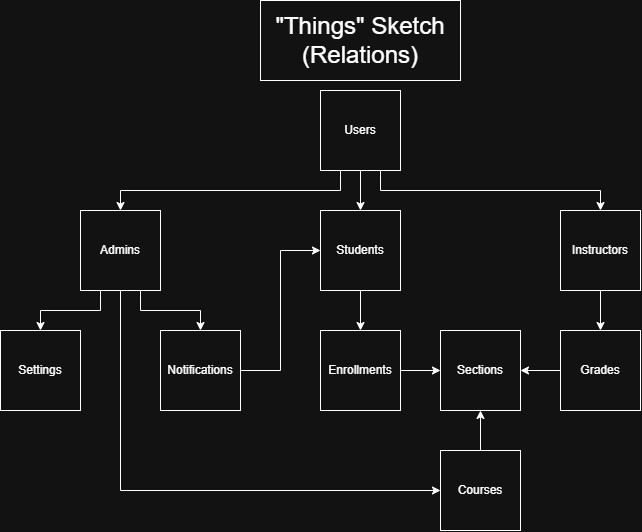

The diagram above was exported from draw.io. Its source (the exported page's mxGraphModel, read from the mxfile embedded in the PNG):
<mxGraphModel dx="1051" dy="663" grid="1" gridSize="10" guides="1" tooltips="1" connect="1" arrows="1" fold="1" page="1" pageScale="1" pageWidth="827" pageHeight="1169" math="0" shadow="0">
  <root>
    <mxCell id="0" />
    <mxCell id="1" parent="0" />
    <mxCell id="D95bUBFCohOpl_4f2KnD-1" parent="1" style="whiteSpace=wrap;html=1;aspect=fixed;" value="Settings" vertex="1">
      <mxGeometry height="80" width="80" x="60" y="370" as="geometry" />
    </mxCell>
    <mxCell id="D95bUBFCohOpl_4f2KnD-62" edge="1" parent="1" source="D95bUBFCohOpl_4f2KnD-2" style="edgeStyle=orthogonalEdgeStyle;rounded=0;orthogonalLoop=1;jettySize=auto;html=1;exitX=0.25;exitY=1;exitDx=0;exitDy=0;entryX=0.5;entryY=0;entryDx=0;entryDy=0;" target="D95bUBFCohOpl_4f2KnD-4">
      <mxGeometry relative="1" as="geometry" />
    </mxCell>
    <mxCell id="D95bUBFCohOpl_4f2KnD-63" edge="1" parent="1" source="D95bUBFCohOpl_4f2KnD-2" style="edgeStyle=orthogonalEdgeStyle;rounded=0;orthogonalLoop=1;jettySize=auto;html=1;exitX=0.5;exitY=1;exitDx=0;exitDy=0;entryX=0.5;entryY=0;entryDx=0;entryDy=0;" target="D95bUBFCohOpl_4f2KnD-3">
      <mxGeometry relative="1" as="geometry" />
    </mxCell>
    <mxCell id="D95bUBFCohOpl_4f2KnD-64" edge="1" parent="1" source="D95bUBFCohOpl_4f2KnD-2" style="edgeStyle=orthogonalEdgeStyle;rounded=0;orthogonalLoop=1;jettySize=auto;html=1;exitX=0.75;exitY=1;exitDx=0;exitDy=0;entryX=0.5;entryY=0;entryDx=0;entryDy=0;" target="D95bUBFCohOpl_4f2KnD-6">
      <mxGeometry relative="1" as="geometry" />
    </mxCell>
    <mxCell id="D95bUBFCohOpl_4f2KnD-2" parent="1" style="whiteSpace=wrap;html=1;aspect=fixed;" value="Users" vertex="1">
      <mxGeometry height="80" width="80" x="380" y="130" as="geometry" />
    </mxCell>
    <mxCell id="D95bUBFCohOpl_4f2KnD-65" edge="1" parent="1" source="D95bUBFCohOpl_4f2KnD-3" style="edgeStyle=orthogonalEdgeStyle;rounded=0;orthogonalLoop=1;jettySize=auto;html=1;exitX=0.5;exitY=1;exitDx=0;exitDy=0;entryX=0.5;entryY=0;entryDx=0;entryDy=0;" target="D95bUBFCohOpl_4f2KnD-22">
      <mxGeometry relative="1" as="geometry" />
    </mxCell>
    <mxCell id="D95bUBFCohOpl_4f2KnD-3" parent="1" style="whiteSpace=wrap;html=1;aspect=fixed;" value="Students" vertex="1">
      <mxGeometry height="80" width="80" x="380" y="250" as="geometry" />
    </mxCell>
    <mxCell id="D95bUBFCohOpl_4f2KnD-71" edge="1" parent="1" source="D95bUBFCohOpl_4f2KnD-4" style="edgeStyle=orthogonalEdgeStyle;rounded=0;orthogonalLoop=1;jettySize=auto;html=1;exitX=0.25;exitY=1;exitDx=0;exitDy=0;entryX=0.5;entryY=0;entryDx=0;entryDy=0;" target="D95bUBFCohOpl_4f2KnD-1">
      <mxGeometry relative="1" as="geometry" />
    </mxCell>
    <mxCell id="D95bUBFCohOpl_4f2KnD-72" edge="1" parent="1" source="D95bUBFCohOpl_4f2KnD-4" style="edgeStyle=orthogonalEdgeStyle;rounded=0;orthogonalLoop=1;jettySize=auto;html=1;exitX=0.75;exitY=1;exitDx=0;exitDy=0;entryX=0.5;entryY=0;entryDx=0;entryDy=0;" target="D95bUBFCohOpl_4f2KnD-7">
      <mxGeometry relative="1" as="geometry" />
    </mxCell>
    <mxCell id="D95bUBFCohOpl_4f2KnD-75" edge="1" parent="1" source="D95bUBFCohOpl_4f2KnD-4" style="edgeStyle=orthogonalEdgeStyle;rounded=0;orthogonalLoop=1;jettySize=auto;html=1;exitX=0.5;exitY=1;exitDx=0;exitDy=0;entryX=0;entryY=0.5;entryDx=0;entryDy=0;" target="D95bUBFCohOpl_4f2KnD-8">
      <mxGeometry relative="1" as="geometry" />
    </mxCell>
    <mxCell id="D95bUBFCohOpl_4f2KnD-4" parent="1" style="whiteSpace=wrap;html=1;aspect=fixed;" value="Admins" vertex="1">
      <mxGeometry height="80" width="80" x="140" y="250" as="geometry" />
    </mxCell>
    <mxCell id="D95bUBFCohOpl_4f2KnD-66" edge="1" parent="1" source="D95bUBFCohOpl_4f2KnD-6" style="edgeStyle=orthogonalEdgeStyle;rounded=0;orthogonalLoop=1;jettySize=auto;html=1;exitX=0.5;exitY=1;exitDx=0;exitDy=0;entryX=0.5;entryY=0;entryDx=0;entryDy=0;" target="D95bUBFCohOpl_4f2KnD-19">
      <mxGeometry relative="1" as="geometry" />
    </mxCell>
    <mxCell id="D95bUBFCohOpl_4f2KnD-6" parent="1" style="whiteSpace=wrap;html=1;aspect=fixed;" value="Instructors" vertex="1">
      <mxGeometry height="80" width="80" x="620" y="250" as="geometry" />
    </mxCell>
    <mxCell id="D95bUBFCohOpl_4f2KnD-73" edge="1" parent="1" source="D95bUBFCohOpl_4f2KnD-7" style="edgeStyle=orthogonalEdgeStyle;rounded=0;orthogonalLoop=1;jettySize=auto;html=1;exitX=1;exitY=0.5;exitDx=0;exitDy=0;entryX=0;entryY=0.5;entryDx=0;entryDy=0;" target="D95bUBFCohOpl_4f2KnD-3">
      <mxGeometry relative="1" as="geometry" />
    </mxCell>
    <mxCell id="D95bUBFCohOpl_4f2KnD-7" parent="1" style="whiteSpace=wrap;html=1;aspect=fixed;" value="Notifications" vertex="1">
      <mxGeometry height="80" width="80" x="220" y="370" as="geometry" />
    </mxCell>
    <mxCell id="D95bUBFCohOpl_4f2KnD-70" edge="1" parent="1" source="D95bUBFCohOpl_4f2KnD-8" style="edgeStyle=orthogonalEdgeStyle;rounded=0;orthogonalLoop=1;jettySize=auto;html=1;exitX=0.5;exitY=0;exitDx=0;exitDy=0;entryX=0.5;entryY=1;entryDx=0;entryDy=0;" target="D95bUBFCohOpl_4f2KnD-10">
      <mxGeometry relative="1" as="geometry">
        <mxPoint x="540.1111111111111" y="460" as="targetPoint" />
      </mxGeometry>
    </mxCell>
    <mxCell id="D95bUBFCohOpl_4f2KnD-8" parent="1" style="whiteSpace=wrap;html=1;aspect=fixed;" value="Courses" vertex="1">
      <mxGeometry height="80" width="80" x="500" y="490" as="geometry" />
    </mxCell>
    <mxCell id="D95bUBFCohOpl_4f2KnD-10" parent="1" style="whiteSpace=wrap;html=1;aspect=fixed;" value="Sections" vertex="1">
      <mxGeometry height="80" width="80" x="500" y="370" as="geometry" />
    </mxCell>
    <mxCell id="D95bUBFCohOpl_4f2KnD-67" edge="1" parent="1" source="D95bUBFCohOpl_4f2KnD-19" style="edgeStyle=orthogonalEdgeStyle;rounded=0;orthogonalLoop=1;jettySize=auto;html=1;exitX=0;exitY=0.5;exitDx=0;exitDy=0;entryX=1;entryY=0.5;entryDx=0;entryDy=0;" target="D95bUBFCohOpl_4f2KnD-10">
      <mxGeometry relative="1" as="geometry" />
    </mxCell>
    <mxCell id="D95bUBFCohOpl_4f2KnD-19" parent="1" style="whiteSpace=wrap;html=1;aspect=fixed;" value="Grades" vertex="1">
      <mxGeometry height="80" width="80" x="620" y="370" as="geometry" />
    </mxCell>
    <mxCell id="D95bUBFCohOpl_4f2KnD-69" edge="1" parent="1" source="D95bUBFCohOpl_4f2KnD-22" style="edgeStyle=orthogonalEdgeStyle;rounded=0;orthogonalLoop=1;jettySize=auto;html=1;exitX=1;exitY=0.5;exitDx=0;exitDy=0;entryX=0;entryY=0.5;entryDx=0;entryDy=0;" target="D95bUBFCohOpl_4f2KnD-10">
      <mxGeometry relative="1" as="geometry" />
    </mxCell>
    <mxCell id="D95bUBFCohOpl_4f2KnD-22" parent="1" style="whiteSpace=wrap;html=1;aspect=fixed;" value="Enrollments" vertex="1">
      <mxGeometry height="80" width="80" x="380" y="370" as="geometry" />
    </mxCell>
    <mxCell id="D95bUBFCohOpl_4f2KnD-76" parent="1" style="rounded=0;whiteSpace=wrap;html=1;" value="&lt;font style=&quot;font-size: 24px;&quot;&gt;&quot;Things&quot; Sketch (Relations)&lt;/font&gt;" vertex="1">
      <mxGeometry height="80" width="200" x="320" y="40" as="geometry" />
    </mxCell>
  </root>
</mxGraphModel>